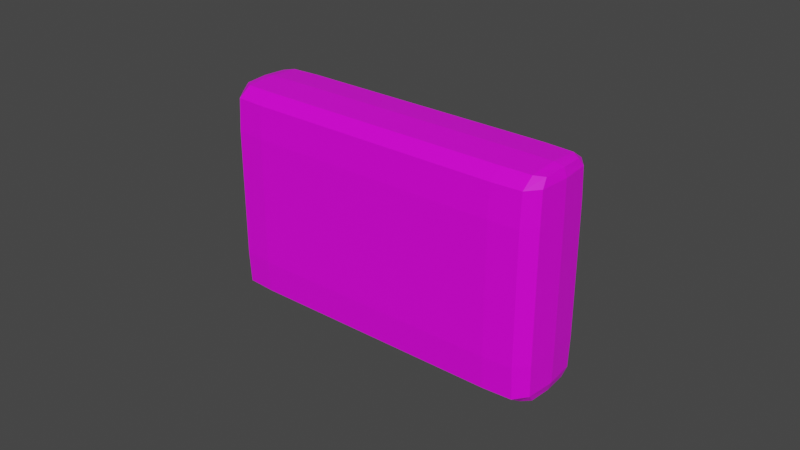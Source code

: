 # Source: PowerPoint.blend  (saved by Blender 2.83.19; exported with 4.5.12 LTS)
import bpy
from mathutils import Matrix  # noqa: F401  (used for matrix-valued properties, if any)

bpy.ops.wm.read_factory_settings(use_empty=True)
scene = bpy.context.scene
scene.name = 'Scene'

# ---- collections
col_collection = bpy.data.collections.new('Collection'); scene.collection.children.link(col_collection)

# ---- images (referenced by path relative to the original .blend; pixels are not part of the script)
import os
ASSET_DIR = os.environ.get("B2B_ASSET_DIR", "")  # directory of the original .blend (textures are referenced by path, not embedded)
HERE = os.path.dirname(os.path.abspath(__file__))  # packed textures are extracted next to this script under _unpacked/

def load_image(name, relpath, width, height, colorspace="sRGB"):
    """Load a texture the original file referenced (path relative to the .blend, or extracted next to this script)."""
    p = next((c for c in (os.path.join(HERE, relpath), os.path.join(ASSET_DIR, relpath)) if relpath and os.path.exists(c)), "")
    if p:
        img = bpy.data.images.load(p, check_existing=True)
        img.name = name
    else:  # same state as the original file: an image datablock whose file is absent (Cycles renders it pink)
        img = bpy.data.images.new(name, width, height)
        img.source = "FILE"
        img.filepath = "//" + (relpath or name)
    img.colorspace_settings.name = colorspace
    return img
img_powerpoint_png = load_image('PowerPoint.png', 'PowerPoint.png', 1024, 1024, 'sRGB')

# ---- materials (node trees are filled in below, after node groups)
mat_material = bpy.data.materials.new('Material')
mat_material.alpha_threshold = 0.0
mat_material.use_transparent_shadow = False
mat_material.line_color = (0.0, 0.0, 0.0, 1.0)

# ---- material node trees
mat_material.use_nodes = True; mat_material.node_tree.nodes.clear()
_N = mat_material.node_tree.nodes; _L = mat_material.node_tree.links
n0 = _N.new('ShaderNodeOutputMaterial'); n0.name = 'Material Output'; n0.location = (300, 300)
n1 = _N.new('ShaderNodeBsdfPrincipled'); n1.name = 'Principled BSDF'; n1.location = (10, 300)
n1.distribution = 'GGX'
n1.subsurface_method = 'BURLEY'
n1.inputs[2].default_value = 0.4
n1.inputs[3].default_value = 1.45
n1.inputs[27].default_value = (0.0, 0.0, 0.0, 1.0)
n1.inputs[28].default_value = 1.0
n2 = _N.new('ShaderNodeTexImage'); n2.name = 'Image Texture'; n2.location = (-345, 255)
n2.image = img_powerpoint_png
_L.new(n1.outputs[0], n0.inputs[0])
_L.new(n2.outputs[0], n1.inputs[0])
n0.is_active_output = True

# ---- world
world_world = bpy.data.worlds.new('World'); scene.world = world_world
world_world.use_nodes = True; world_world.node_tree.nodes.clear()
_N = world_world.node_tree.nodes; _L = world_world.node_tree.links
n0 = _N.new('ShaderNodeOutputWorld'); n0.name = 'World Output'; n0.location = (300, 300)
n1 = _N.new('ShaderNodeBackground'); n1.name = 'Background'; n1.location = (10, 300)
n1.inputs[0].default_value = (0.05088, 0.05088, 0.05088, 1.0)
_L.new(n1.outputs[0], n0.inputs[0])
n0.is_active_output = True
world_world.color = (0.05088, 0.05088, 0.05088)
world_world.use_sun_shadow = False
world_world.sun_shadow_jitter_overblur = 0.0

# ---- meshes
me_cube = bpy.data.meshes.new('Cube')
me_cube.from_pydata([(0.9632, 0.5, 0.9686), (0.9632, 0.5, -0.9686), (0.9632, -0.5, 0.9686), (0.9632, -0.5, -0.9686), (-0.9632, 0.5, 0.9686), (-0.9632, 0.5, -0.9686), (-0.9632, -0.5, 0.9686), (-0.9632, -0.5, -0.9686), (0.5931, 0.6667, -0.9791), (-0.5931, 0.6667, -0.9791), (0.5931, -0.6667, 0.9791), (-0.5931, -0.6667, 0.9791), (-0.5931, -0.6667, -0.9791), (0.5931, -0.6667, -0.9791), (-0.5931, 0.6667, 0.9791), (0.5931, 0.6667, 0.9791), (0.9755, 0.6667, 0.7496), (0.9755, 0.6667, 0.0), (0.9755, 0.6667, -0.7496), (-0.9755, -0.6667, -0.7496), (-0.9755, -0.6667, 0.0), (-0.9755, -0.6667, 0.7496), (0.9755, -0.6667, 0.7496), (0.9755, -0.6667, 0.0), (0.9755, -0.6667, -0.7496), (-0.9755, 0.6667, 0.7496), (-0.9755, 0.6667, 0.0), (-0.9755, 0.6667, -0.7496), (-0.5931, 1.0, 0.7496), (-0.5931, 1.0, 0.0), (-0.5931, 1.0, -0.7496), (0.5931, 1.0, 0.7496), (0.5931, 1.0, 0.0), (0.5931, 1.0, -0.7496), (0.5931, -1.0, 0.7496), (0.5931, -1.0, 0.0), (0.5931, -1.0, -0.7496), (-0.5931, -1.0, 0.7496), (-0.5931, -1.0, 0.0), (-0.5931, -1.0, -0.7496), (-0.9713, -9.313e-10, -0.9755), (-0.8893, 0.6381, -0.9773), (0.9734, 0.6381, -0.9176), (-0.9734, -0.6381, 0.9176), (0.9734, -0.6381, -0.9176), (-0.9734, 0.6381, -0.9176), (-0.8893, -0.6381, 0.9773), (0.9713, -1.863e-09, 0.9755), (0.8893, -0.6381, -0.9773), (-0.9713, 6.519e-09, 0.9755), (0.8893, 0.6381, 0.9773), (0.9713, -1.863e-09, -0.9755), (0.8893, 0.6381, -0.9773), (-8.848e-09, 0.6667, -0.9791), (0.8893, -0.6381, 0.9773), (8.848e-09, -0.6667, 0.9791), (-0.8893, -0.6381, -0.9773), (-8.848e-09, -0.6667, -0.9791), (-0.8893, 0.6381, 0.9773), (-8.848e-09, 0.6667, 0.9791), (-0.5931, 0.9583, -0.919), (0.5931, 0.9583, -0.919), (-0.5931, 0.0, -0.9948), (0.5931, 0.0, -0.9948), (0.5931, -0.9583, -0.919), (-0.5931, -0.9583, -0.919), (0.5931, 0.0, 0.9948), (-0.5931, 0.0, 0.9948), (0.9734, 0.6381, 0.9176), (0.9755, 0.6667, 0.4216), (0.9755, 0.6667, -0.4216), (-0.9734, -0.6381, -0.9176), (-0.9755, -0.6667, -0.4216), (-0.9755, -0.6667, 0.4216), (0.9734, -0.6381, 0.9176), (0.9755, -0.6667, 0.4216), (0.9755, -0.6667, -0.4216), (-0.9734, 0.6381, 0.9176), (-0.9755, 0.6667, 0.4216), (-0.9755, 0.6667, -0.4216), (-0.5931, 0.9583, 0.919), (-0.5931, 1.0, 0.4216), (-0.5931, 1.0, -0.4216), (0.5931, 0.9583, 0.919), (0.5931, 1.0, 0.4216), (0.5931, 1.0, -0.4216), (0.5931, -0.9583, 0.919), (0.5931, -1.0, 0.4216), (0.5931, -1.0, -0.4216), (-0.5931, -0.9583, 0.919), (-0.5931, -1.0, 0.4216), (-0.5931, -1.0, -0.4216), (8.848e-09, -1.0, -0.7496), (8.848e-09, -1.0, 0.7496), (0.8909, -0.9583, -0.7496), (0.8909, -0.9583, 0.0), (0.8909, -0.9583, 0.7496), (-8.848e-09, 1.0, -0.7496), (-8.848e-09, 1.0, 0.0), (-8.848e-09, 1.0, 0.7496), (-0.8909, 0.9583, -0.7496), (-0.8909, 0.9583, 0.0), (-0.8909, 0.9583, 0.7496), (0.8909, 0.9583, -0.7496), (0.8909, 0.9583, 0.0), (0.8909, 0.9583, 0.7496), (0.9939, 0.0, -0.7496), (0.9939, 2.375e-08, 0.0), (0.9939, 0.0, 0.7496), (-0.9939, 0.0, -0.7496), (-0.9939, -2.375e-08, 0.0), (-0.9939, 0.0, 0.7496), (-0.8909, -0.9583, -0.7496), (-0.8909, -0.9583, 0.0), (-0.8909, -0.9583, 0.7496), (-0.8901, -2.794e-09, 0.9923), (-0.8905, -0.9182, 0.9186), (-0.991, -4.657e-09, 0.9183), (0.8901, -1.863e-09, -0.9923), (0.991, -1.863e-09, 0.9183), (0.8905, 0.9182, 0.9186), (-0.8905, 0.9182, 0.9186), (-1.746e-10, 0.9583, 0.919), (-0.8901, 7.451e-09, -0.9923), (-5.763e-09, -1.688e-09, -0.9948), (0.8905, -0.9182, 0.9186), (1.746e-10, -0.9583, 0.919), (0.8901, 7.451e-09, 0.9923), (5.763e-09, -1.688e-09, 0.9948), (1.746e-10, -0.9583, -0.919), (0.8905, -0.9182, -0.9186), (0.8909, -0.9583, -0.4216), (0.8909, -0.9583, 0.4216), (-1.746e-10, 0.9583, -0.919), (-1.746e-10, 1.0, -0.4216), (-1.746e-10, 1.0, 0.4216), (-0.8905, 0.9182, -0.9186), (-0.8909, 0.9583, -0.4216), (-0.8909, 0.9583, 0.4216), (0.8905, 0.9182, -0.9186), (0.8909, 0.9583, -0.4216), (0.8909, 0.9583, 0.4216), (0.991, 7.451e-09, -0.9183), (0.9939, -1.688e-09, -0.4216), (0.9939, -1.688e-09, 0.4216), (-0.991, -7.451e-09, -0.9183), (-0.9939, 1.688e-09, -0.4216), (-0.9939, 1.688e-09, 0.4216), (-0.8905, -0.9182, -0.9186), (-0.8909, -0.9583, -0.4216), (-0.8909, -0.9583, 0.4216)], [], [(14, 58, 115, 67), (58, 4, 49, 115), (115, 49, 6, 46), (67, 115, 46, 11), (37, 89, 116, 114), (89, 11, 46, 116), (116, 46, 6, 43), (114, 116, 43, 21), (21, 43, 117, 111), (43, 6, 49, 117), (117, 49, 4, 77), (111, 117, 77, 25), (8, 52, 118, 63), (52, 1, 51, 118), (118, 51, 3, 48), (63, 118, 48, 13), (16, 68, 119, 108), (68, 0, 47, 119), (119, 47, 2, 74), (108, 119, 74, 22), (31, 83, 120, 105), (83, 15, 50, 120), (120, 50, 0, 68), (105, 120, 68, 16), (25, 77, 121, 102), (77, 4, 58, 121), (121, 58, 14, 80), (102, 121, 80, 28), (28, 80, 122, 99), (80, 14, 59, 122), (122, 59, 15, 83), (99, 122, 83, 31), (5, 41, 123, 40), (41, 9, 62, 123), (123, 62, 12, 56), (40, 123, 56, 7), (9, 53, 124, 62), (53, 8, 63, 124), (124, 63, 13, 57), (62, 124, 57, 12), (22, 74, 125, 96), (74, 2, 54, 125), (125, 54, 10, 86), (96, 125, 86, 34), (34, 86, 126, 93), (86, 10, 55, 126), (126, 55, 11, 89), (93, 126, 89, 37), (0, 50, 127, 47), (50, 15, 66, 127), (127, 66, 10, 54), (47, 127, 54, 2), (15, 59, 128, 66), (59, 14, 67, 128), (128, 67, 11, 55), (66, 128, 55, 10), (13, 64, 129, 57), (64, 36, 92, 129), (129, 92, 39, 65), (57, 129, 65, 12), (92, 36, 34, 93, 37, 39), (3, 44, 130, 48), (44, 24, 94, 130), (130, 94, 36, 64), (48, 130, 64, 13), (24, 76, 131, 94), (76, 23, 95, 131), (131, 95, 35, 88), (94, 131, 88, 36), (23, 75, 132, 95), (75, 22, 96, 132), (132, 96, 34, 87), (95, 132, 87, 35), (9, 60, 133, 53), (60, 30, 97, 133), (133, 97, 33, 61), (53, 133, 61, 8), (30, 82, 134, 97), (82, 29, 98, 134), (134, 98, 32, 85), (97, 134, 85, 33), (29, 81, 135, 98), (81, 28, 99, 135), (135, 99, 31, 84), (98, 135, 84, 32), (5, 45, 136, 41), (45, 27, 100, 136), (136, 100, 30, 60), (41, 136, 60, 9), (27, 79, 137, 100), (79, 26, 101, 137), (137, 101, 29, 82), (100, 137, 82, 30), (26, 78, 138, 101), (78, 25, 102, 138), (138, 102, 28, 81), (101, 138, 81, 29), (8, 61, 139, 52), (61, 33, 103, 139), (139, 103, 18, 42), (52, 139, 42, 1), (33, 85, 140, 103), (85, 32, 104, 140), (140, 104, 17, 70), (103, 140, 70, 18), (32, 84, 141, 104), (84, 31, 105, 141), (141, 105, 16, 69), (104, 141, 69, 17), (1, 42, 142, 51), (42, 18, 106, 142), (142, 106, 24, 44), (51, 142, 44, 3), (18, 70, 143, 106), (70, 17, 107, 143), (143, 107, 23, 76), (106, 143, 76, 24), (17, 69, 144, 107), (69, 16, 108, 144), (144, 108, 22, 75), (107, 144, 75, 23), (7, 71, 145, 40), (71, 19, 109, 145), (145, 109, 27, 45), (40, 145, 45, 5), (19, 72, 146, 109), (72, 20, 110, 146), (146, 110, 26, 79), (109, 146, 79, 27), (20, 73, 147, 110), (73, 21, 111, 147), (147, 111, 25, 78), (110, 147, 78, 26), (12, 65, 148, 56), (65, 39, 112, 148), (148, 112, 19, 71), (56, 148, 71, 7), (39, 91, 149, 112), (91, 38, 113, 149), (149, 113, 20, 72), (112, 149, 72, 19), (38, 90, 150, 113), (90, 37, 114, 150), (150, 114, 21, 73), (113, 150, 73, 20)])
_uv = me_cube.uv_layers.new(name='UVMap')
_uv.uv.foreach_set('vector', [0.7775, 0.8809, 0.7849, 0.8809, 0.7849, 0.9031, 0.7775, 0.9031, 0.7849, 0.8809, 0.7922, 0.8809, 0.7922, 0.9031, 0.7849, 0.9031, 0.7527, 0.7893, 0.7944, 0.7893, 0.7944, 0.9143, 0.7527, 0.9143, 0.7111, 0.7893, 0.7527, 0.7893, 0.7527, 0.9143, 0.7111, 0.9143, 0.5625, 0.9167, 0.5938, 0.9167, 0.5938, 0.9583, 0.5625, 0.9583, 0.5938, 0.9167, 0.625, 0.9167, 0.625, 0.9583, 0.5938, 0.9583, 0.5938, 0.9583, 0.625, 0.9583, 0.625, 1.0, 0.5938, 1.0, 0.5625, 0.9583, 0.5938, 0.9583, 0.5938, 1.0, 0.5625, 1.0, 0.5625, 0.0, 0.5938, 0.0, 0.5938, 0.1215, 0.5625, 0.1215, 0.5938, 0.0, 0.625, 0.0, 0.625, 0.1215, 0.5938, 0.1215, 0.7843, 0.4945, 0.7898, 0.4945, 0.7898, 0.5124, 0.7843, 0.5124, 0.7787, 0.4945, 0.7843, 0.4945, 0.7843, 0.5124, 0.7787, 0.5124, 0.4519, 0.3961, 0.4437, 0.3964, 0.4435, 0.3703, 0.4519, 0.3703, 0.4437, 0.3964, 0.4376, 0.399, 0.4358, 0.3703, 0.4435, 0.3703, 0.4787, 0.3834, 0.471, 0.3834, 0.4728, 0.3547, 0.4789, 0.3572, 0.4871, 0.3834, 0.4787, 0.3834, 0.4789, 0.3572, 0.4871, 0.3576, 0.5266, 0.3301, 0.5247, 0.3303, 0.5247, 0.3243, 0.5266, 0.3243, 0.5247, 0.3303, 0.522, 0.3326, 0.5226, 0.3243, 0.5247, 0.3243, 0.5097, 0.335, 0.5076, 0.335, 0.5071, 0.3267, 0.5097, 0.329, 0.5116, 0.335, 0.5097, 0.335, 0.5097, 0.329, 0.5116, 0.3292, 0.7369, 0.8662, 0.7424, 0.8662, 0.7425, 0.874, 0.7369, 0.8742, 0.7424, 0.8662, 0.748, 0.8662, 0.7483, 0.8732, 0.7425, 0.874, 0.7425, 0.874, 0.7483, 0.8732, 0.7504, 0.8785, 0.7426, 0.8852, 0.7369, 0.8742, 0.7425, 0.874, 0.7426, 0.8852, 0.7369, 0.8858, 0.7369, 0.8317, 0.7424, 0.8317, 0.7424, 0.8434, 0.7369, 0.8434, 0.7424, 0.8317, 0.748, 0.8317, 0.748, 0.8434, 0.7424, 0.8434, 0.7424, 0.8434, 0.748, 0.8434, 0.748, 0.8514, 0.7424, 0.8514, 0.7369, 0.8434, 0.7424, 0.8434, 0.7424, 0.8514, 0.7369, 0.8514, 0.7369, 0.8514, 0.7424, 0.8514, 0.7424, 0.8588, 0.7369, 0.8588, 0.7424, 0.8514, 0.748, 0.8514, 0.748, 0.8588, 0.7424, 0.8588, 0.7424, 0.8588, 0.748, 0.8588, 0.748, 0.8662, 0.7424, 0.8662, 0.7369, 0.8588, 0.7424, 0.8588, 0.7424, 0.8662, 0.7369, 0.8662, 0.4863, 0.3961, 0.4777, 0.3961, 0.4777, 0.3703, 0.4863, 0.3703, 0.4777, 0.3961, 0.4691, 0.3961, 0.4691, 0.3703, 0.4777, 0.3703, 0.4777, 0.3703, 0.4691, 0.3703, 0.4691, 0.3445, 0.4777, 0.3445, 0.4863, 0.3703, 0.4777, 0.3703, 0.4777, 0.3445, 0.4863, 0.3445, 0.4691, 0.3961, 0.4605, 0.3961, 0.4605, 0.3703, 0.4691, 0.3703, 0.4605, 0.3961, 0.4519, 0.3961, 0.4519, 0.3703, 0.4605, 0.3703, 0.49, 0.3597, 0.4814, 0.3597, 0.4814, 0.3339, 0.49, 0.3339, 0.4691, 0.3703, 0.4605, 0.3703, 0.4605, 0.3445, 0.4691, 0.3445, 0.5116, 0.3292, 0.5097, 0.329, 0.5097, 0.3252, 0.5116, 0.3253, 0.5097, 0.329, 0.5071, 0.3267, 0.5078, 0.325, 0.5097, 0.3252, 0.5097, 0.3252, 0.5078, 0.325, 0.5079, 0.3226, 0.5098, 0.3226, 0.5116, 0.3253, 0.5097, 0.3252, 0.5098, 0.3226, 0.5116, 0.3226, 0.9066, 0.9, 0.9379, 0.9, 0.9379, 0.9417, 0.9066, 0.9417, 0.5565, 0.9279, 0.5878, 0.9279, 0.5878, 0.9696, 0.5565, 0.9696, 0.5938, 0.875, 0.625, 0.875, 0.625, 0.9167, 0.5938, 0.9167, 0.5625, 0.875, 0.5938, 0.875, 0.5938, 0.9167, 0.5625, 0.9167, 0.471, 0.6475, 0.4707, 0.6474, 0.4707, 0.6461, 0.4711, 0.6461, 0.7556, 0.8806, 0.7627, 0.8809, 0.7627, 0.9031, 0.7555, 0.9031, 0.5054, 0.335, 0.5029, 0.335, 0.5029, 0.3275, 0.5053, 0.3274, 0.5076, 0.335, 0.5054, 0.335, 0.5053, 0.3274, 0.5071, 0.3267, 0.7627, 0.8809, 0.7701, 0.8809, 0.7701, 0.9031, 0.7627, 0.9031, 0.7701, 0.8809, 0.7775, 0.8809, 0.7775, 0.9031, 0.7701, 0.9031, 0.75, 0.625, 0.7917, 0.625, 0.7917, 0.75, 0.75, 0.75, 0.7083, 0.625, 0.75, 0.625, 0.75, 0.75, 0.7083, 0.75, 0.2324, 0.8845, 0.2636, 0.8845, 0.2636, 0.9262, 0.2324, 0.9262, 0.6543, 0.931, 0.6855, 0.931, 0.6855, 0.9727, 0.6543, 0.9727, 0.4063, 0.875, 0.4375, 0.875, 0.4375, 0.9167, 0.4063, 0.9167, 0.375, 0.875, 0.4063, 0.875, 0.4063, 0.9167, 0.375, 0.9167, 0.03853, 0.4906, 0.03852, 0.001505, 0.9367, 0.001505, 0.9367, 0.4906, 0.9367, 0.9796, 0.03853, 0.9796, 0.404, 0.4319, 0.4046, 0.4314, 0.4046, 0.4322, 0.4042, 0.4322, 0.521, 0.329, 0.5191, 0.3292, 0.5191, 0.3253, 0.521, 0.3252, 0.521, 0.3252, 0.5191, 0.3253, 0.5191, 0.3226, 0.5209, 0.3226, 0.5229, 0.325, 0.521, 0.3252, 0.5209, 0.3226, 0.5228, 0.3226, 0.5191, 0.3292, 0.5172, 0.3292, 0.5172, 0.3253, 0.5191, 0.3253, 0.5172, 0.3292, 0.5154, 0.3292, 0.5154, 0.3253, 0.5172, 0.3253, 0.5172, 0.3253, 0.5154, 0.3253, 0.5154, 0.3226, 0.5172, 0.3226, 0.5191, 0.3253, 0.5172, 0.3253, 0.5172, 0.3226, 0.5191, 0.3226, 0.5154, 0.3292, 0.5135, 0.3292, 0.5135, 0.3253, 0.5154, 0.3253, 0.5135, 0.3292, 0.5116, 0.3292, 0.5116, 0.3253, 0.5135, 0.3253, 0.5135, 0.3253, 0.5116, 0.3253, 0.5116, 0.3226, 0.5135, 0.3226, 0.5154, 0.3253, 0.5135, 0.3253, 0.5135, 0.3226, 0.5154, 0.3226, 0.7037, 0.8514, 0.7092, 0.8514, 0.7092, 0.8588, 0.7037, 0.8588, 0.7092, 0.8514, 0.7147, 0.8514, 0.7147, 0.8588, 0.7092, 0.8588, 0.7092, 0.8588, 0.7147, 0.8588, 0.7147, 0.8662, 0.7092, 0.8662, 0.7037, 0.8588, 0.7092, 0.8588, 0.7092, 0.8662, 0.7037, 0.8662, 0.7147, 0.8514, 0.7203, 0.8514, 0.7203, 0.8588, 0.7147, 0.8588, 0.7203, 0.8514, 0.7258, 0.8514, 0.7258, 0.8588, 0.7203, 0.8588, 0.7203, 0.8588, 0.7258, 0.8588, 0.7258, 0.8662, 0.7203, 0.8662, 0.7147, 0.8588, 0.7203, 0.8588, 0.7203, 0.8662, 0.7147, 0.8662, 0.7258, 0.8514, 0.7313, 0.8514, 0.7313, 0.8588, 0.7258, 0.8588, 0.7313, 0.8514, 0.7369, 0.8514, 0.7369, 0.8588, 0.7313, 0.8588, 0.7313, 0.8588, 0.7369, 0.8588, 0.7369, 0.8662, 0.7313, 0.8662, 0.7258, 0.8588, 0.7313, 0.8588, 0.7313, 0.8662, 0.7258, 0.8662, 0.7455, 0.5124, 0.7511, 0.5124, 0.7511, 0.5241, 0.7455, 0.5241, 0.7511, 0.5124, 0.7566, 0.5124, 0.7566, 0.5241, 0.7511, 0.5241, 0.7092, 0.8434, 0.7147, 0.8434, 0.7147, 0.8514, 0.7092, 0.8514, 0.7037, 0.8434, 0.7092, 0.8434, 0.7092, 0.8514, 0.7037, 0.8514, 0.7566, 0.5124, 0.7621, 0.5124, 0.7621, 0.5241, 0.7566, 0.5241, 0.7621, 0.5124, 0.7677, 0.5124, 0.7677, 0.5241, 0.7621, 0.5241, 0.7203, 0.8434, 0.7258, 0.8434, 0.7258, 0.8514, 0.7203, 0.8514, 0.7147, 0.8434, 0.7203, 0.8434, 0.7203, 0.8514, 0.7147, 0.8514, 0.7258, 0.8317, 0.7313, 0.8317, 0.7313, 0.8434, 0.7258, 0.8434, 0.7313, 0.8317, 0.7369, 0.8317, 0.7369, 0.8434, 0.7313, 0.8434, 0.7313, 0.8434, 0.7369, 0.8434, 0.7369, 0.8514, 0.7313, 0.8514, 0.7258, 0.8434, 0.7313, 0.8434, 0.7313, 0.8514, 0.7258, 0.8514, 0.7037, 0.8662, 0.7092, 0.8662, 0.7092, 0.874, 0.7034, 0.8732, 0.7092, 0.8662, 0.7147, 0.8662, 0.7147, 0.8742, 0.7092, 0.874, 0.7092, 0.874, 0.7147, 0.8742, 0.7147, 0.8858, 0.709, 0.8852, 0.7452, 0.5539, 0.751, 0.5547, 0.7508, 0.5659, 0.7431, 0.5591, 0.7147, 0.8662, 0.7203, 0.8662, 0.7203, 0.8742, 0.7147, 0.8742, 0.7203, 0.8662, 0.7258, 0.8662, 0.7258, 0.8742, 0.7203, 0.8742, 0.7203, 0.8742, 0.7258, 0.8742, 0.7258, 0.8858, 0.7203, 0.8858, 0.7147, 0.8742, 0.7203, 0.8742, 0.7203, 0.8858, 0.7147, 0.8858, 0.7258, 0.8662, 0.7313, 0.8662, 0.7313, 0.8742, 0.7258, 0.8742, 0.7313, 0.8662, 0.7369, 0.8662, 0.7369, 0.8742, 0.7313, 0.8742, 0.7313, 0.8742, 0.7369, 0.8742, 0.7369, 0.8858, 0.7313, 0.8858, 0.7258, 0.8742, 0.7313, 0.8742, 0.7313, 0.8858, 0.7258, 0.8858, 0.4009, 0.4307, 0.4015, 0.4311, 0.4015, 0.4324, 0.401, 0.4324, 0.4015, 0.4311, 0.4019, 0.4312, 0.4019, 0.4324, 0.4015, 0.4324, 0.4046, 0.4302, 0.405, 0.4302, 0.405, 0.4314, 0.4046, 0.4314, 0.401, 0.4324, 0.4015, 0.4324, 0.4015, 0.4336, 0.4009, 0.4341, 0.4019, 0.4312, 0.4023, 0.4312, 0.4023, 0.4324, 0.4019, 0.4324, 0.4023, 0.4312, 0.4026, 0.4312, 0.4026, 0.4324, 0.4023, 0.4324, 0.4054, 0.4302, 0.4057, 0.4302, 0.4057, 0.4314, 0.4054, 0.4314, 0.405, 0.4302, 0.4054, 0.4302, 0.4054, 0.4314, 0.405, 0.4314, 0.4026, 0.4312, 0.403, 0.4312, 0.403, 0.4324, 0.4026, 0.4324, 0.5285, 0.3301, 0.5266, 0.3301, 0.5266, 0.3243, 0.5285, 0.3243, 0.5135, 0.335, 0.5116, 0.335, 0.5116, 0.3292, 0.5135, 0.3292, 0.5154, 0.335, 0.5135, 0.335, 0.5135, 0.3292, 0.5154, 0.3292, 0.375, 0.0, 0.4063, 0.0, 0.4063, 0.1215, 0.375, 0.1215, 0.4063, 0.0, 0.4375, 0.0, 0.4375, 0.1215, 0.4063, 0.1215, 0.7511, 0.4945, 0.7566, 0.4945, 0.7566, 0.5124, 0.7511, 0.5124, 0.375, 0.1215, 0.4063, 0.1215, 0.4063, 0.2222, 0.375, 0.2222, 0.4375, 0.0, 0.4688, 0.0, 0.4688, 0.1215, 0.4375, 0.1215, 0.4688, 0.0, 0.5, 0.0, 0.5, 0.1215, 0.4688, 0.1215, 0.7621, 0.4945, 0.7677, 0.4945, 0.7677, 0.5124, 0.7621, 0.5124, 0.7566, 0.4945, 0.7621, 0.4945, 0.7621, 0.5124, 0.7566, 0.5124, 0.5, 0.0, 0.5313, 0.0, 0.5312, 0.1215, 0.5, 0.1215, 0.5313, 0.0, 0.5625, 0.0, 0.5625, 0.1215, 0.5312, 0.1215, 0.7732, 0.4945, 0.7787, 0.4945, 0.7787, 0.5124, 0.7732, 0.5124, 0.7677, 0.4945, 0.7732, 0.4945, 0.7732, 0.5124, 0.7677, 0.5124, 0.375, 0.9167, 0.4063, 0.9167, 0.4063, 0.9583, 0.375, 0.9583, 0.4063, 0.9167, 0.4375, 0.9167, 0.4375, 0.9583, 0.4063, 0.9583, 0.4063, 0.9583, 0.4375, 0.9583, 0.4375, 1.0, 0.4063, 1.0, 0.4347, 0.3014, 0.4283, 0.3014, 0.4283, 0.2928, 0.4347, 0.2928, 0.4375, 0.9167, 0.4688, 0.9167, 0.4688, 0.9583, 0.4375, 0.9583, 0.4688, 0.9167, 0.5, 0.9167, 0.5, 0.9583, 0.4688, 0.9583, 0.4688, 0.9583, 0.5, 0.9583, 0.5, 1.0, 0.4688, 1.0, 0.4375, 0.9583, 0.4688, 0.9583, 0.4688, 1.0, 0.4375, 1.0, 0.5, 0.9167, 0.5312, 0.9167, 0.5313, 0.9583, 0.5, 0.9583, 0.5312, 0.9167, 0.5625, 0.9167, 0.5625, 0.9583, 0.5313, 0.9583, 0.5313, 0.9583, 0.5625, 0.9583, 0.5625, 1.0, 0.5313, 1.0, 0.5, 0.9583, 0.5313, 0.9583, 0.5313, 1.0, 0.5, 1.0])
me_cube.materials.append(mat_material)
me_cube.use_remesh_preserve_volume = False
me_cube.use_remesh_preserve_attributes = False
me_cube.use_mirror_vertex_groups = False
me_cube.update()

# ---- objects
ob_cube = bpy.data.objects.new('Cube', me_cube)

# ---- transforms, parenting, visibility, modifiers, constraints
ob_cube.location = (0.0, 0.0, 0.0)
ob_cube.rotation_euler = (-0.0, 1.571, 0.0)
ob_cube.scale = (0.035, 0.01486, 0.055)
ob_cube.lock_rotations_4d = False
ob_cube.empty_display_type = 'ARROWS'
ob_cube.lineart.crease_threshold = 0.0

# ---- collection membership
col_collection.objects.link(ob_cube)

# ---- scene / render settings (as saved in the file)
scene.frame_start = 1; scene.frame_end = 250; scene.frame_set(1)
scene.render.engine = 'BLENDER_EEVEE_NEXT'
scene.cycles.use_denoising = False
scene.cycles.samples = 128
scene.cycles.sampling_pattern = 'TABULATED_SOBOL'
scene.cycles.use_adaptive_sampling = False
scene.cycles.use_light_tree = False
scene.view_settings.view_transform = 'Filmic'
bpy.context.view_layer.update()

# ---- added for rendering (the .blend has no active camera and no usable light): camera, sun
cam_auto = bpy.data.cameras.new('AutoCamera')
cam_auto.lens = 50.0
cam_auto.sensor_width = 36.0
cam_auto.clip_end = 1000.0
ob_auto_camera = bpy.data.objects.new('AutoCamera', cam_auto)
scene.collection.objects.link(ob_auto_camera)
ob_auto_camera.location = (0.185045, -0.222054, 0.148036)
ob_auto_camera.rotation_euler = (1.09748, -7.21219e-08, 0.694738)
scene.camera = ob_auto_camera
light_auto_sun = bpy.data.lights.new('AutoSun', 'SUN')
light_auto_sun.energy = 3.0
light_auto_sun.angle = 0.0523599
ob_auto_sun = bpy.data.objects.new('AutoSun', light_auto_sun)
scene.collection.objects.link(ob_auto_sun)
ob_auto_sun.rotation_euler = (0.872665, 0.174533, 0.523599)
bpy.context.view_layer.update()
